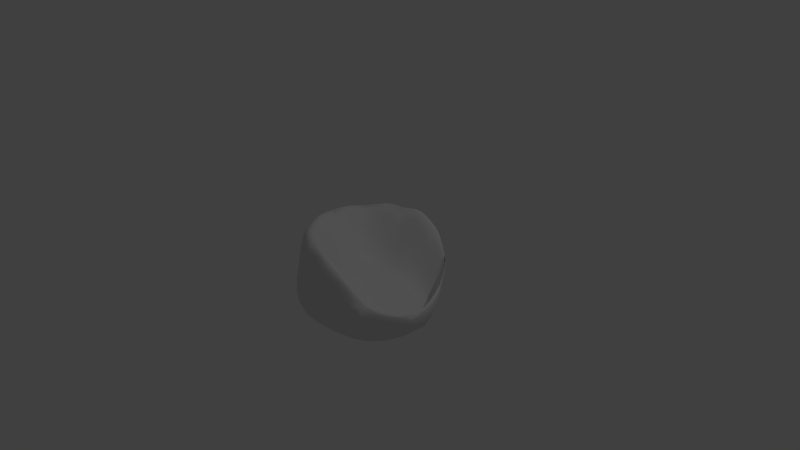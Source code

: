 # Source: pedra3.blend  (saved by Blender 2.66.1; exported with 4.5.12 LTS)
import bpy
from mathutils import Matrix  # noqa: F401  (used for matrix-valued properties, if any)

bpy.ops.wm.read_factory_settings(use_empty=True)
scene = bpy.context.scene
scene.name = 'Scene'

# ---- collections
col_collection_1 = bpy.data.collections.new('Collection 1'); scene.collection.children.link(col_collection_1)

# ---- world
world_world = bpy.data.worlds.new('World'); scene.world = world_world
world_world.color = (0.05088, 0.05088, 0.05088)
world_world.use_sun_shadow = False
world_world.sun_shadow_jitter_overblur = 0.0
world_world.cycles.sampling_method = 'MANUAL'
world_world.cycles.sample_map_resolution = 256

# ---- cameras
cam_camera = bpy.data.cameras.new('Camera')
cam_camera.clip_end = 100.0
cam_camera.lens = 35.0
cam_camera.sensor_width = 32.0
cam_camera.sensor_height = 18.0
cam_camera.ortho_scale = 7.314
cam_camera.dof.focus_distance = 0.0
cam_camera.dof.aperture_fstop = 128.0

# ---- lights
light_lamp = bpy.data.lights.new('Lamp', 'POINT')
light_lamp.transmission_factor = 0.0
light_lamp.cutoff_distance = 30.0
light_lamp.energy = 100.0
light_lamp.shadow_buffer_clip_start = 1.001
light_lamp.shadow_soft_size = 0.1
light_lamp.shadow_maximum_resolution = 0.006
light_lamp.use_absolute_resolution = True
light_lamp.cycles.use_multiple_importance_sampling = False

# ---- meshes
me_icosphere = bpy.data.meshes.new('Icosphere')
me_icosphere.from_pydata([(0.01622, -0.3812, -0.9431), (0.09242, -0.3216, -0.9482), (0.0262, -0.4626, -0.9291), (-0.06872, -0.3569, -0.9463), (0.002594, -0.243, -0.9555), (0.1662, -0.4152, -0.9282), (-0.1153, -0.4753, -0.9233), (0.7713, -0.4303, -0.7363), (0.7056, -0.5065, -0.7513), (0.7639, -0.3614, -0.759), (0.8396, -0.4188, -0.6924), (0.7755, -0.535, -0.6869), (0.6454, -0.4446, -0.8001), (0.8735, -0.2947, -0.6972), (-0.3013, -0.2197, -0.9161), (-0.2489, -0.2645, -0.9309), (-0.3642, -0.2635, -0.8954), (-0.288, -0.1306, -0.9167), (-0.1918, -0.145, -0.9397), (-0.3177, -0.3709, -0.9056), (-0.3833, -0.1409, -0.8815), (-0.2289, 0.1601, -0.8916), (-0.245, 0.08555, -0.9026), (-0.2781, 0.1992, -0.867), (-0.1633, 0.1932, -0.9003), (-0.1467, 0.09071, -0.9234), (-0.3377, 0.09875, -0.867), (-0.201, 0.2815, -0.8645), (0.08613, 0.2606, -0.8919), (0.01452, 0.2504, -0.9004), (0.1064, 0.3228, -0.8674), (0.1369, 0.2054, -0.9032), (0.04939, 0.1521, -0.9236), (-0.002866, 0.3459, -0.8645), (0.2096, 0.2713, -0.8688), (1.025, -0.3874, -0.4744), (0.9846, -0.3941, -0.5425), (1.069, -0.3121, -0.4409), (1.012, -0.4528, -0.4396), (0.9348, -0.5063, -0.5236), (1.032, -0.2695, -0.5288), (1.074, -0.3737, -0.37), (-0.07584, -0.992, -0.3739), (-0.09647, -0.9867, -0.4505), (0.01795, -0.9907, -0.342), (-0.1467, -0.9918, -0.3269), (-0.223, -0.9805, -0.4213), (0.04801, -0.9797, -0.4523), (-0.04322, -0.9887, -0.2386), (-0.8352, -0.2647, -0.3215), (-0.8126, -0.2539, -0.3889), (-0.8235, -0.3255, -0.2936), (-0.8652, -0.2137, -0.2803), (-0.8456, -0.1621, -0.3639), (-0.7776, -0.3498, -0.391), (-0.8652, -0.2782, -0.2027), (-0.5092, 0.7121, -0.3213), (-0.4912, 0.6933, -0.3884), (-0.5627, 0.6815, -0.2931), (-0.4706, 0.7569, -0.2803), (-0.4155, 0.7541, -0.3639), (-0.5675, 0.6273, -0.3892), (-0.5319, 0.7369, -0.2027), (0.5203, 0.7042, -0.3232), (0.5087, 0.6812, -0.389), (0.4741, 0.7458, -0.2969), (0.5754, 0.6812, -0.2846), (0.5935, 0.6272, -0.3661), (0.4212, 0.7336, -0.3892), (0.5357, 0.7336, -0.2178), (0.9324, -0.6419, -0.2856), (0.9596, -0.5971, -0.327), (0.9549, -0.6251, -0.2309), (0.8748, -0.6991, -0.3037), (0.8788, -0.6622, -0.395), (1.014, -0.536, -0.2645), (0.8732, -0.7096, -0.2166), (-0.3602, -0.9313, -0.1753), (-0.3082, -0.9567, -0.2139), (-0.3377, -0.9196, -0.09947), (-0.4305, -0.9118, -0.2114), (-0.3923, -0.941, -0.2985), (-0.2298, -0.9521, -0.113), (-0.442, -0.8779, -0.1102), (-0.9204, 0.0, -0.1495), (-0.914, -0.06357, -0.1827), (-0.9275, 0.0, -0.08222), (-0.914, 0.06357, -0.1827), (-0.8983, 0.0, -0.2586), (-0.92, -0.1096, -0.09317), (-0.92, 0.1096, -0.09317), (-0.2844, 0.8754, -0.1495), (-0.3429, 0.8496, -0.1827), (-0.2866, 0.8821, -0.08222), (-0.222, 0.8889, -0.1827), (-0.2776, 0.8543, -0.2586), (-0.3885, 0.8411, -0.09317), (-0.18, 0.9088, -0.09317), (0.7486, 0.54, -0.1752), (0.7042, 0.5881, -0.1946), (0.7507, 0.5446, -0.1359), (0.7877, 0.4834, -0.2025), (0.7373, 0.5258, -0.2635), (0.6776, 0.6295, -0.1355), (0.8181, 0.4496, -0.1565), (0.3305, -0.6104, -0.2504), (0.3829, -0.6361, -0.2235), (0.3424, -0.5563, -0.3672), (0.2661, -0.6349, -0.1584), (0.3093, -0.6924, -0.05427), (0.4402, -0.5632, -0.3978), (0.2411, -0.5603, -0.2902), (-0.4897, -0.5008, 0.3172), (-0.4928, -0.5612, 0.3598), (-0.4368, -0.4992, 0.284), (-0.5366, -0.4397, 0.2995), (-0.5717, -0.4993, 0.3507), (-0.4047, -0.6014, 0.3445), (-0.4812, -0.3918, 0.2235), (-0.6817, 0.2794, 0.1707), (-0.7227, 0.2735, 0.258), (-0.6726, 0.2259, 0.1252), (-0.6457, 0.3374, 0.1258), (-0.6895, 0.3663, 0.2402), (-0.7357, 0.1784, 0.2524), (-0.6037, 0.2885, 0.007529), (0.03553, 0.7126, 0.1403), (0.02425, 0.7572, 0.2418), (-0.01771, 0.6822, 0.09643), (0.09932, 0.694, 0.07178), (0.1217, 0.7546, 0.1912), (-0.07391, 0.7373, 0.2365), (0.05584, 0.6282, -0.05075), (0.629, 0.1648, -0.6805), (0.6681, 0.1969, -0.6987), (0.5838, 0.2022, -0.6549), (0.6323, 0.09411, -0.6773), (0.7002, 0.1008, -0.7045), (0.6185, 0.2831, -0.6684), (0.5571, 0.1058, -0.6258), (-0.205, -0.881, -0.676), (-0.1412, -0.8548, -0.7131), (-0.1709, -0.9244, -0.6224), (-0.2979, -0.8564, -0.6876), (-0.2574, -0.7915, -0.7565), (-0.03648, -0.9103, -0.6456), (-0.3012, -0.9116, -0.6062), (0.1073, -0.7137, -0.8171), (0.07816, -0.6507, -0.8574), (0.2071, -0.7252, -0.797), (0.0373, -0.7594, -0.7918), (-0.06203, -0.6842, -0.8435), (0.2264, -0.625, -0.8511), (0.1604, -0.8083, -0.7364), (0.4972, -0.7369, -0.7217), (0.5489, -0.6811, -0.7428), (0.5143, -0.7835, -0.6726), (0.4269, -0.7393, -0.7444), (0.4689, -0.6418, -0.793), (0.6083, -0.7216, -0.6755), (0.4079, -0.8201, -0.6746), (0.7482, 0.2551, -0.6424), (0.7482, 0.1919, -0.6859), (0.6807, 0.3217, -0.6421), (0.8104, 0.2489, -0.5955), (0.8557, 0.1372, -0.6352), (0.6301, 0.2646, -0.7133), (0.7374, 0.3529, -0.5639), (0.6569, -0.08277, -0.8064), (0.7001, -0.1639, -0.7971), (0.5685, -0.0845, -0.839), (0.6966, 0.0003117, -0.7782), (0.7997, -0.07745, -0.7403), (0.5763, -0.225, -0.8447), (0.5725, 0.05521, -0.8147), (0.2849, -0.06485, -0.9207), (0.2459, -0.1412, -0.9348), (0.2497, 0.02014, -0.9193), (0.3573, -0.07399, -0.9033), (0.3397, -0.2125, -0.9147), (0.1659, -0.04951, -0.9411), (0.3417, 0.06549, -0.8874), (-0.6999, -0.1663, -0.6005), (-0.6611, -0.2073, -0.6375), (-0.7349, -0.1975, -0.5471), (-0.7008, -0.09411, -0.6137), (-0.6336, -0.1096, -0.6842), (-0.6941, -0.2889, -0.5698), (-0.7604, -0.1002, -0.5344), (-0.5344, -0.3857, -0.7605), (-0.4949, -0.3573, -0.8072), (-0.5357, -0.4661, -0.7419), (-0.5687, -0.3317, -0.7278), (-0.5276, -0.2451, -0.7842), (-0.4668, -0.4754, -0.8082), (-0.5934, -0.4288, -0.6709), (-0.5225, -0.7196, -0.6492), (-0.478, -0.7641, -0.6721), (-0.5513, -0.7335, -0.5913), (-0.5315, -0.6558, -0.6797), (-0.4598, -0.6871, -0.7389), (-0.4956, -0.8137, -0.5903), (-0.5858, -0.6365, -0.6004), (-0.3703, 0.6111, -0.5992), (-0.3921, 0.5576, -0.6344), (-0.4123, 0.636, -0.5462), (-0.3042, 0.636, -0.6131), (-0.2924, 0.5629, -0.6817), (-0.4789, 0.5629, -0.5664), (-0.3303, 0.6922, -0.5344), (-0.4544, 0.3297, -0.7348), (-0.4061, 0.2941, -0.7784), (-0.5154, 0.2941, -0.7109), (-0.4392, 0.3985, -0.7106), (-0.3447, 0.3866, -0.7672), (-0.477, 0.2064, -0.7681), (-0.5321, 0.3866, -0.6514), (-0.6959, 0.1631, -0.5993), (-0.6995, 0.09227, -0.6133), (-0.7323, 0.1956, -0.5462), (-0.6521, 0.2001, -0.6346), (-0.6286, 0.1022, -0.6826), (-0.7604, 0.1002, -0.5344), (-0.6834, 0.2815, -0.5664), (0.4716, 0.5398, -0.6015), (0.4115, 0.5442, -0.6357), (0.4801, 0.5881, -0.5475), (0.5217, 0.483, -0.6184), (0.4544, 0.448, -0.6869), (0.3874, 0.6294, -0.5664), (0.5669, 0.5258, -0.5393), (0.1738, 0.5335, -0.735), (0.1557, 0.4759, -0.7788), (0.1211, 0.5806, -0.7106), (0.2442, 0.5401, -0.7113), (0.2646, 0.4444, -0.7697), (0.05162, 0.5153, -0.7672), (0.2032, 0.6255, -0.6514), (-0.05962, 0.7121, -0.5992), (-0.1277, 0.6933, -0.6131), (-0.04023, 0.7569, -0.5462), (-0.01053, 0.6815, -0.6344), (-0.09429, 0.6273, -0.6817), (-0.1397, 0.7541, -0.5344), (0.05659, 0.7369, -0.5664), (0.9902, -0.01886, -0.3501), (1.025, -0.02327, -0.2718), (0.9489, 0.05135, -0.3813), (0.991, -0.08496, -0.4011), (1.048, -0.1412, -0.3055), (0.9737, 0.09548, -0.2699), (0.9239, -0.01208, -0.4901), (1.085, -0.0402, -0.2845), (1.104, -0.1148, -0.3266), (1.061, 0.02875, -0.3013), (1.08, -0.03496, -0.2334), (1.109, -0.1576, -0.2648), (1.073, -0.04942, -0.3956), (1.033, 0.08487, -0.2248), (0.9237, 0.2571, -0.3686), (0.9093, 0.2496, -0.4379), (0.8881, 0.3228, -0.3172), (0.9676, 0.1965, -0.3538), (0.9707, 0.14, -0.4589), (0.8428, 0.3529, -0.3935), (0.933, 0.269, -0.2661), (0.3665, -0.887, 0.1206), (0.3821, -0.8996, 0.06459), (0.4364, -0.861, 0.1228), (0.2773, -0.8963, 0.1625), (0.2358, -0.9225, 0.08789), (0.5151, -0.8623, 0.0406), (0.3332, -0.8599, 0.1861), (0.3665, -0.9389, -0.2092), (0.2713, -0.9588, -0.2467), (0.4408, -0.9246, -0.2557), (0.3827, -0.9286, -0.1275), (0.2318, -0.9551, -0.1323), (0.3294, -0.9469, -0.3497), (0.5194, -0.8958, -0.1551), (0.6263, -0.8478, -0.4214), (0.5887, -0.8457, -0.5007), (0.6999, -0.8164, -0.3859), (0.5858, -0.8752, -0.377), (0.4924, -0.8894, -0.4813), (0.6865, -0.7905, -0.4906), (0.6823, -0.839, -0.2901), (-0.7451, -0.541, 0.1479), (-0.7511, -0.5457, 0.08199), (-0.7031, -0.5886, 0.1791), (-0.7771, -0.4853, 0.1793), (-0.8087, -0.4521, 0.09317), (-0.6827, -0.6314, 0.09228), (-0.7279, -0.5259, 0.245), (-0.739, -0.5367, -0.1748), (-0.768, -0.4784, -0.2104), (-0.6995, -0.5872, -0.2126), (-0.7464, -0.5422, -0.1008), (-0.803, -0.4472, -0.1095), (-0.72, -0.5227, -0.3003), (-0.6814, -0.6309, -0.112), (-0.5894, -0.7675, -0.3469), (-0.5872, -0.7602, -0.4193), (-0.5595, -0.8189, -0.3089), (-0.6167, -0.7187, -0.3103), (-0.6289, -0.6695, -0.4087), (-0.5357, -0.8402, -0.4036), (-0.5854, -0.7737, -0.2197), (-0.7448, 0.541, 0.1471), (-0.7504, 0.5452, 0.08222), (-0.7771, 0.4858, 0.1773), (-0.7024, 0.5887, 0.1773), (-0.6799, 0.6294, 0.09317), (-0.8087, 0.4521, 0.09317), (-0.7279, 0.528, 0.2368), (-0.7347, 0.5338, -0.1734), (-0.6898, 0.5806, -0.2095), (-0.7653, 0.4766, -0.2095), (-0.7444, 0.5408, -0.1002), (-0.6735, 0.6255, -0.1095), (-0.7093, 0.5153, -0.2969), (-0.803, 0.4472, -0.1095), (-0.8346, 0.2643, -0.3213), (-0.8112, 0.2529, -0.3884), (-0.8652, 0.2137, -0.2803), (-0.8221, 0.3246, -0.2931), (-0.772, 0.3459, -0.3892), (-0.8456, 0.1621, -0.3639), (-0.8652, 0.2782, -0.2027), (0.2831, 0.8754, 0.1249), (0.2861, 0.8822, 0.07162), (0.2211, 0.8889, 0.165), (0.34, 0.8497, 0.1272), (0.3863, 0.8411, 0.0508), (0.18, 0.9088, 0.09317), (0.2739, 0.8544, 0.1878), (0.2805, 0.8637, -0.1751), (0.3388, 0.8354, -0.2133), (0.2168, 0.8751, -0.2095), (0.2841, 0.8751, -0.104), (0.386, 0.8338, -0.1247), (0.2709, 0.8338, -0.2969), (0.1772, 0.9019, -0.1095), (-0.006552, 0.8754, -0.3213), (-0.01009, 0.8496, -0.3884), (-0.06417, 0.8889, -0.2803), (0.05465, 0.8821, -0.2931), (0.09043, 0.8411, -0.3892), (-0.1071, 0.8543, -0.3639), (-0.002816, 0.9088, -0.2027), (0.574, -0.7209, -0.1209), (0.6426, -0.6933, -0.2048), (0.5224, -0.6985, -0.145), (0.5529, -0.7672, -0.01822), (0.6511, -0.7551, -0.096), (0.5984, -0.6338, -0.3068), (0.4568, -0.7593, 0.01903), (0.8842, -0.5632, -0.3098), (0.928, -0.5793, -0.2488), (0.8967, -0.5041, -0.3689), (0.8198, -0.6037, -0.3128), (0.8463, -0.6591, -0.2182), (0.9812, -0.4875, -0.2923), (0.793, -0.5326, -0.4237), (0.8835, -0.2822, -0.5676), (0.93, -0.2346, -0.5345), (0.8215, -0.2643, -0.6392), (0.8941, -0.3461, -0.5212), (0.9803, -0.3088, -0.4386), (0.8584, -0.1739, -0.6299), (0.7919, -0.3582, -0.6024), (-0.5214, -0.7024, 0.3056), (-0.4758, -0.7452, 0.2825), (-0.5104, -0.6765, 0.3534), (-0.5758, -0.6807, 0.2724), (-0.5393, -0.7355, 0.2018), (-0.4242, -0.7295, 0.3476), (-0.5914, -0.6234, 0.3333), (-0.2844, -0.8665, 0.1693), (-0.2925, -0.8819, 0.09708), (-0.2183, -0.8767, 0.2025), (-0.3414, -0.8364, 0.2027), (-0.3946, -0.8392, 0.107), (-0.1818, -0.9098, 0.106), (-0.2725, -0.8323, 0.2724), (0.009369, -0.8761, 0.2952), (0.0727, -0.8909, 0.2618), (0.009451, -0.8494, 0.3305), (-0.05391, -0.883, 0.2797), (0.008781, -0.9138, 0.2006), (0.1133, -0.8552, 0.2928), (-0.09345, -0.8396, 0.3374), (-0.8318, 0.2769, 0.298), (-0.8566, 0.221, 0.2802), (-0.8078, 0.2726, 0.336), (-0.8262, 0.3357, 0.268), (-0.8635, 0.2835, 0.2027), (-0.8309, 0.1754, 0.3374), (-0.782, 0.366, 0.3149), (-0.9083, 0.000166, 0.1707), (-0.9202, 0.0, 0.1002), (-0.8997, -0.06387, 0.2034), (-0.8997, 0.06462, 0.2034), (-0.9125, 0.1102, 0.1095), (-0.9125, -0.1102, 0.1095), (-0.8783, 0.001494, 0.2724), (-0.8318, -0.2746, 0.3057), (-0.8262, -0.3345, 0.2726), (-0.8078, -0.2673, 0.3534), (-0.8566, -0.2196, 0.2827), (-0.8635, -0.2835, 0.2027), (-0.782, -0.3611, 0.3333), (-0.8309, -0.1698, 0.3476), (0.005168, 0.8754, 0.2949), (-0.0554, 0.8822, 0.2788), (0.006981, 0.8497, 0.3291), (0.06324, 0.8889, 0.2626), (0.002817, 0.9088, 0.2027), (-0.09345, 0.8412, 0.3317), (0.1034, 0.8544, 0.2931), (-0.2808, 0.8637, 0.1701), (-0.2843, 0.8751, 0.1002), (-0.3394, 0.8354, 0.2019), (-0.2172, 0.8751, 0.2019), (-0.1772, 0.9019, 0.1095), (-0.3868, 0.8338, 0.1095), (-0.2725, 0.8339, 0.2667), (-0.5211, 0.7044, 0.2973), (-0.5751, 0.6814, 0.268), (-0.5104, 0.6815, 0.3346), (-0.4751, 0.7458, 0.2788), (-0.5365, 0.7336, 0.2027), (-0.5914, 0.6283, 0.3149), (-0.4242, 0.7337, 0.3317), (0.7953, 0.2643, -0.5281), (0.785, 0.3249, -0.474), (0.7613, 0.2536, -0.612), (0.8366, 0.2122, -0.4913), (0.8474, 0.2763, -0.3781), (0.7215, 0.3471, -0.5733), (0.8056, 0.1611, -0.6053), (0.7125, 0.5342, -0.2627), (0.7308, 0.5409, -0.1911), (0.6641, 0.5812, -0.28), (0.7392, 0.4769, -0.3186), (0.7922, 0.4463, -0.2234), (0.6584, 0.6258, -0.178), (0.6731, 0.5162, -0.3931), (0.4863, 0.7126, -0.116), (0.4551, 0.7572, -0.01361), (0.4634, 0.694, -0.1423), (0.537, 0.6821, -0.1964), (0.5168, 0.7373, -0.08483), (0.3975, 0.7546, 0.02071), (0.5313, 0.6282, -0.3009), (0.1563, -0.1596, -0.4056), (0.2078, -0.198, -0.4296), (0.1672, -0.08995, -0.4036), (0.09284, -0.1892, -0.3819), (0.134, -0.2759, -0.3968), (0.2612, -0.1025, -0.443), (0.06926, -0.09385, -0.37), (0.3875, -0.3282, -0.5458), (0.3753, -0.3968, -0.536), (0.4486, -0.2932, -0.5791), (0.3375, -0.2926, -0.5135), (0.279, -0.3836, -0.4771), (0.4736, -0.386, -0.5851), (0.4055, -0.2067, -0.5403), (0.6336, -0.1628, -0.6825), (0.6785, -0.1964, -0.7032), (0.6338, -0.0917, -0.6779), (0.5868, -0.1995, -0.656), (0.6307, -0.2822, -0.6728), (0.706, -0.1008, -0.7072), (0.5571, -0.1025, -0.6258), (-0.1531, -0.2231, -0.2362), (-0.171, -0.2776, -0.2043), (-0.08323, -0.2242, -0.2881), (-0.204, -0.1665, -0.2125), (-0.2705, -0.2172, -0.1385), (-0.06275, -0.3167, -0.2775), (-0.1213, -0.1322, -0.2779), (-0.218, -0.4932, 0.04053), (-0.2835, -0.4945, 0.1219), (-0.1615, -0.5526, 0.04626), (-0.2075, -0.43, -0.04736), (-0.3117, -0.3866, 0.03658), (-0.2334, -0.5971, 0.1843), (-0.1029, -0.4864, -0.1024), (0.03602, -0.7095, 0.1484), (0.02535, -0.7556, 0.2457), (0.1004, -0.6917, 0.07572), (-0.01771, -0.6762, 0.1146), (-0.07391, -0.7324, 0.2524), (0.1261, -0.7541, 0.191), (0.05584, -0.6223, -0.03484), (-0.345, 0.04121, -0.2345), (-0.4066, 0.04692, -0.2005), (-0.313, -0.01644, -0.2125), (-0.313, 0.09228, -0.2843), (-0.3929, 0.1388, -0.2624), (-0.3929, -0.04866, -0.1385), (-0.2391, 0.02994, -0.2779), (-0.6057, 0.04061, 0.04221), (-0.6298, 0.09214, 0.05004), (-0.6298, -0.01792, 0.1219), (-0.5536, 0.04661, -0.04358), (-0.5566, 0.139, -0.08729), (-0.6879, 0.02839, 0.1843), (-0.5566, -0.04953, 0.03658), (-0.6817, -0.2366, 0.3172), (-0.7227, -0.2447, 0.3598), (-0.6457, -0.2896, 0.2995), (-0.6726, -0.1746, 0.284), (-0.7357, -0.1458, 0.3445), (-0.6895, -0.3372, 0.3507), (-0.6037, -0.2232, 0.2235), (-0.1531, 0.268, -0.3824), (-0.171, 0.3271, -0.3774), (-0.204, 0.2201, -0.3713), (-0.08323, 0.2557, -0.3893), (-0.06275, 0.3475, -0.3854), (-0.2705, 0.2838, -0.3544), (-0.1213, 0.1684, -0.37), (-0.218, 0.535, -0.1131), (-0.1615, 0.5815, -0.05886), (-0.2835, 0.5422, -0.05366), (-0.2075, 0.4782, -0.2229), (-0.1029, 0.5165, -0.2104), (-0.2334, 0.6262, 0.07633), (-0.3117, 0.4499, -0.1896), (-0.4897, 0.5417, 0.1632), (-0.4928, 0.589, 0.254), (-0.5366, 0.4868, 0.1233), (-0.4368, 0.5462, 0.1084), (-0.4047, 0.6298, 0.2365), (-0.5717, 0.5284, 0.2402), (-0.4812, 0.4544, -0.002699), (0.1563, 0.1652, -0.4131), (0.2078, 0.2022, -0.4335), (0.09284, 0.1978, -0.3986), (0.1672, 0.0949, -0.4062), (0.2612, 0.1058, -0.443), (0.134, 0.2831, -0.4127), (0.06926, 0.1039, -0.3802), (0.3868, 0.3315, -0.5462), (0.447, 0.2962, -0.5787), (0.3737, 0.4001, -0.5371), (0.3375, 0.2962, -0.5149), (0.4055, 0.21, -0.5403), (0.4672, 0.3881, -0.5835), (0.279, 0.3881, -0.4828), (0.3257, 0.6122, -0.2508), (0.3719, 0.6369, -0.2228), (0.2636, 0.6369, -0.1598), (0.3394, 0.5588, -0.3682), (0.4284, 0.5641, -0.396), (0.2994, 0.693, -0.05399), (0.2411, 0.5641, -0.2959), (0.5398, -0.5396, -0.8137), (0.6213, -0.5972, -0.7547), (0.6941, -0.6377, -0.6811), (0.03413, -0.9535, -0.5576), (-0.1278, -0.9633, -0.5414), (-0.274, -0.954, -0.5162), (-0.237, -0.4469, -0.9143), (-0.1674, -0.3156, -0.9412), (-0.09492, -0.1829, -0.9521), (0.5245, 0.3513, -0.7146), (0.594, 0.4037, -0.6331), (0.6514, 0.4462, -0.5441), (0.9657, -0.2592, -0.6191), (0.917, -0.4034, -0.6227), (0.8527, -0.5337, -0.6099), (-0.7327, -0.3409, -0.486), (-0.7757, -0.2313, -0.4708), (-0.8096, -0.1241, -0.4499), (-0.3746, -0.01597, -0.8701), (-0.266, -0.01846, -0.9104), (-0.1549, -0.02305, -0.9359), (-0.5413, 0.5844, -0.4829), (-0.4574, 0.6645, -0.4701), (-0.3682, 0.7316, -0.4499), (-0.1086, 0.3342, -0.8627), (-0.07629, 0.2269, -0.9031), (-0.04704, 0.1132, -0.9302), (0.3885, 0.6954, -0.4829), (0.4928, 0.6399, -0.4711), (0.5906, 0.5745, -0.4539), (0.91, 0.2003, -0.3039), (0.8902, 0.1365, -0.4342), (0.8583, 0.07182, -0.5617), (1.053, -0.4498, -0.3125), (0.9853, -0.5296, -0.387), (0.8953, -0.5982, -0.4738), (0.6124, -0.8133, -0.005726), (0.5075, -0.8183, 0.08072), (0.3956, -0.8139, 0.1433), (-0.1282, -0.9753, -0.1572), (-0.2318, -0.9785, -0.2672), (-0.3242, -0.9642, -0.3691), (-0.6099, -0.6983, 0.1302), (-0.6414, -0.6401, 0.2221), (-0.6648, -0.5724, 0.2947), (-0.8988, -0.2066, -0.1315), (-0.894, -0.1419, -0.2286), (-0.8748, -0.07669, -0.3194), (-0.8485, 0.3612, 0.1315), (-0.8072, 0.4107, 0.2187), (-0.7549, 0.4522, 0.2799), (-0.4742, 0.7909, -0.1315), (-0.4112, 0.8064, -0.2286), (-0.3433, 0.8083, -0.3194), (0.08127, 0.9186, 0.1315), (0.1403, 0.8942, 0.2089), (0.1933, 0.8558, 0.2404), (0.6041, 0.6954, -0.161), (0.6416, 0.6399, -0.237), (0.6712, 0.5745, -0.3234), (0.5278, -0.587, -0.3788), (0.4516, -0.6666, -0.1828), (0.3723, -0.7337, 0.009202), (-0.3966, -0.6832, 0.3755), (-0.498, -0.6273, 0.3796), (-0.5891, -0.5631, 0.3657), (-0.7895, 0.1576, 0.3397), (-0.768, 0.2696, 0.3325), (-0.735, 0.3756, 0.3151), (-0.1026, 0.7911, 0.3286), (0.01268, 0.8066, 0.3198), (0.123, 0.8085, 0.2756), (0.6637, 0.3356, -0.6475), (0.715, 0.2306, -0.6825), (0.7586, 0.1238, -0.6872), (0.2828, 0.00162, -0.4448), (0.1728, 0.002571, -0.4019), (0.06184, 0.005422, -0.3673), (0.1433, -0.5804, -0.1763), (0.1833, -0.6632, -0.03672), (0.2226, -0.7318, 0.09039), (-0.5371, -0.2947, 0.1931), (-0.5929, -0.3614, 0.2833), (-0.6384, -0.4224, 0.34), (-0.5371, 0.3649, -0.05148), (-0.5929, 0.412, 0.09635), (-0.6384, 0.4525, 0.2254), (0.1433, 0.5855, -0.1874), (0.1813, 0.6653, -0.03944), (0.2146, 0.7322, 0.09061), (0.2793, -0.3322, -0.9227), (0.1804, -0.2356, -0.9446), (0.08528, -0.1388, -0.9531), (0.4253, -0.8737, -0.586), (0.5439, -0.8245, -0.5941), (0.6524, -0.7594, -0.5914), (-0.3689, -0.7319, -0.7678), (-0.3998, -0.8132, -0.6876), (-0.4138, -0.8741, -0.5959), (0.2926, 0.1869, -0.8737), (0.1972, 0.1208, -0.9118), (0.1003, 0.05182, -0.9364), (0.9356, 0.115, -0.5599), (0.8713, 0.2441, -0.523), (0.7936, 0.362, -0.4805), (-0.6194, -0.6381, -0.5078), (-0.5741, -0.7464, -0.5079), (-0.5142, -0.8383, -0.499), (-0.6199, -0.003774, -0.7019), (-0.7001, -0.0009434, -0.6197), (-0.7693, 0.0, -0.5305), (-0.723, 0.3342, -0.4829), (-0.7733, 0.2296, -0.4701), (-0.8096, 0.1241, -0.4499), (-0.1899, 0.5844, -0.7001), (-0.2159, 0.6645, -0.6193), (-0.2377, 0.7316, -0.5305), (0.09445, 0.7909, -0.4829), (-0.02056, 0.8064, -0.4701), (-0.1322, 0.8083, -0.4499), (0.879, 0.3544, -0.1992), (0.8363, 0.4045, -0.2558), (0.7819, 0.4462, -0.333), (1.036, -0.2418, -0.3636), (0.9721, -0.1648, -0.4726), (0.895, -0.08907, -0.5788), (0.779, -0.783, -0.2326), (0.789, -0.7626, -0.3417), (0.7838, -0.7278, -0.4543), (0.1027, -0.9282, 0.1275), (0.1661, -0.8985, 0.2073), (0.2204, -0.8582, 0.2396), (-0.529, -0.8287, -0.1489), (-0.5051, -0.8726, -0.2592), (-0.4715, -0.9028, -0.3629), (-0.8485, -0.3612, 0.1315), (-0.8072, -0.4097, 0.2225), (-0.7549, -0.4483, 0.2947), (-0.8988, 0.2066, -0.1315), (-0.894, 0.1419, -0.2286), (-0.8748, 0.07669, -0.3194), (-0.6057, 0.6954, 0.1315), (-0.6404, 0.6403, 0.2187), (-0.6648, 0.5763, 0.2799), (-0.08127, 0.9186, -0.1315), (-0.1413, 0.8941, -0.2286), (-0.1974, 0.8557, -0.3194), (0.4676, 0.7911, 0.006659), (0.4037, 0.8066, 0.08573), (0.3341, 0.8085, 0.1451), (0.6965, -0.3389, -0.6602), (0.743, -0.2342, -0.6949), (0.7792, -0.1286, -0.6968), (-0.1026, -0.7879, 0.3397), (0.01467, -0.8057, 0.3225), (0.131, -0.8089, 0.2753), (-0.7895, -0.1424, 0.3755), (-0.768, -0.2558, 0.3796), (-0.735, -0.3623, 0.3657), (-0.3966, 0.6956, 0.3286), (-0.498, 0.6405, 0.3297), (-0.5891, 0.5764, 0.3151), (0.4963, 0.5854, -0.3751), (0.4232, 0.6653, -0.1813), (0.3451, 0.7322, 0.009971), (0.5458, 0.00162, -0.6073), (0.6332, 0.00116, -0.6694), (0.7133, -0.0002196, -0.7019), (0.0427, -0.3207, -0.3457), (0.006657, -0.2152, -0.3426), (-0.02832, -0.1095, -0.3315), (-0.3487, -0.1395, -0.1074), (-0.2629, -0.09169, -0.1954), (-0.1742, -0.04571, -0.2676), (-0.3487, 0.2201, -0.3162), (-0.2629, 0.1563, -0.3352), (-0.1742, 0.09129, -0.3315), (0.0427, 0.3358, -0.3926), (0.006657, 0.2322, -0.3888), (-0.02832, 0.1295, -0.3673), (-0.1789, -0.7298, -0.8097), (-0.0525, -0.8095, -0.7533), (0.08101, -0.8711, -0.6817), (-0.1191, -0.5879, -0.8883), (0.04651, -0.5599, -0.8987), (0.2142, -0.5182, -0.8958), (0.2897, -0.8291, -0.6923), (0.3261, -0.7331, -0.7686), (0.3631, -0.6183, -0.8283), (0.8575, 0.02572, -0.6834), (0.7315, 0.1018, -0.7344), (0.5919, 0.1772, -0.7726), (0.8644, -0.1764, -0.7103), (0.7404, -0.2653, -0.7792), (0.6005, -0.3504, -0.8318), (0.4475, 0.07951, -0.8508), (0.4556, -0.08271, -0.8734), (0.4493, -0.2462, -0.8837), (-0.5716, -0.1566, -0.7422), (-0.612, -0.2649, -0.6818), (-0.6446, -0.3681, -0.609), (-0.4669, -0.1784, -0.8366), (-0.4349, -0.3144, -0.8567), (-0.3923, -0.4469, -0.8645), (-0.5997, -0.5318, -0.6246), (-0.5339, -0.5642, -0.7119), (-0.4522, -0.5888, -0.7858), (-0.3032, 0.4781, -0.7348), (-0.4163, 0.4813, -0.6737), (-0.5217, 0.4781, -0.5998), (-0.2611, 0.3484, -0.8191), (-0.3417, 0.2463, -0.8262), (-0.4175, 0.1369, -0.8209), (-0.6159, 0.3484, -0.5998), (-0.5874, 0.2465, -0.674), (-0.5526, 0.1377, -0.7362), (0.3677, 0.4315, -0.7393), (0.3307, 0.5435, -0.6748), (0.2935, 0.6439, -0.5998), (0.256, 0.3506, -0.8233), (0.1313, 0.3987, -0.8268), (0.00643, 0.4353, -0.8191), (0.141, 0.6934, -0.5998), (0.05395, 0.6341, -0.6737), (-0.03572, 0.565, -0.7348), (1.09, -0.1693, -0.2459), (1.057, -0.02913, -0.2171), (1.001, 0.1101, -0.2023), (1.11, -0.2736, -0.3125), (1.101, -0.2126, -0.3885), (1.065, -0.149, -0.4805), (0.9804, 0.1901, -0.2366), (1.016, 0.1146, -0.3313), (1.026, 0.03623, -0.4478), (0.2177, -0.9412, -0.01724), (0.3894, -0.9126, -0.02784), (0.5494, -0.8715, -0.0542), (0.08405, -0.9751, -0.1693), (0.1431, -0.9775, -0.296), (0.1951, -0.9647, -0.4207), (0.6249, -0.8636, -0.2107), (0.5215, -0.901, -0.317), (0.4038, -0.9227, -0.4313), (-0.8187, -0.4361, -0.005725), (-0.7511, -0.5456, -0.007388), (-0.6733, -0.6476, -0.007469), (-0.8448, -0.3559, -0.1421), (-0.7991, -0.4017, -0.2538), (-0.7452, -0.442, -0.3637), (-0.6228, -0.7094, -0.1495), (-0.6523, -0.6517, -0.2612), (-0.67, -0.5848, -0.3697), (-0.6678, 0.6439, -0.005725), (-0.7497, 0.5447, -0.006952), (-0.8187, 0.4361, -0.005725), (-0.5996, 0.6934, -0.1421), (-0.6267, 0.6341, -0.253), (-0.6413, 0.565, -0.3606), (-0.8448, 0.3559, -0.1421), (-0.7967, 0.4001, -0.253), (-0.7355, 0.4353, -0.3606), (0.4045, 0.8341, -0.03523), (0.286, 0.8813, -0.01433), (0.1618, 0.9134, -0.005725), (0.473, 0.7845, -0.1648), (0.4091, 0.792, -0.2587), (0.3392, 0.7845, -0.3606), (0.07747, 0.9134, -0.1421), (0.1343, 0.8813, -0.253), (0.1867, 0.834, -0.3606), (0.7495, -0.72, -0.1756), (0.729, -0.6509, -0.2877), (0.6876, -0.5752, -0.4163), (0.8662, -0.6956, -0.1745), (0.9577, -0.6002, -0.2064), (1.027, -0.4944, -0.2416), (0.7792, -0.4496, -0.5278), (0.8988, -0.4254, -0.4464), (1.0, -0.3939, -0.3539), (-0.4797, -0.7883, 0.1404), (-0.4115, -0.7922, 0.2423), (-0.3419, -0.7816, 0.3195), (-0.4292, -0.85, -0.001651), (-0.3094, -0.8992, -0.00127), (-0.1799, -0.9341, -0.003693), (-0.1894, -0.8318, 0.3169), (-0.1348, -0.8827, 0.2413), (-0.07665, -0.9211, 0.1388), (-0.8926, 0.2086, 0.1421), (-0.8804, 0.1452, 0.2421), (-0.8537, 0.08243, 0.3169), (-0.9187, 0.1284, 0.005726), (-0.9267, 0.0, 0.006952), (-0.9187, -0.1284, 0.005726), (-0.8537, -0.07727, 0.3195), (-0.8804, -0.1439, 0.2427), (-0.8926, -0.2086, 0.1421), (-0.07747, 0.9134, 0.1421), (-0.135, 0.8814, 0.24), (-0.1894, 0.8341, 0.3084), (-0.1618, 0.9134, 0.005725), (-0.2864, 0.8813, 0.006952), (-0.406, 0.834, 0.005725), (-0.3419, 0.7846, 0.3084), (-0.4101, 0.792, 0.24), (-0.4742, 0.7845, 0.1421), (0.834, 0.3541, -0.283), (0.7656, 0.4003, -0.3947), (0.6905, 0.4363, -0.4975), (0.8219, 0.434, -0.1539), (0.7453, 0.5443, -0.1323), (0.6612, 0.644, -0.1191), (0.6012, 0.566, -0.4021), (0.5992, 0.6347, -0.2702), (0.5841, 0.6938, -0.153), (0.1952, -0.344, -0.4251), (0.2724, -0.2449, -0.4659), (0.3434, -0.139, -0.4883), (0.2427, -0.4745, -0.4098), (0.3583, -0.4797, -0.4813), (0.4731, -0.4783, -0.5331), (0.4798, -0.139, -0.5727), (0.5215, -0.2461, -0.6142), (0.5625, -0.3486, -0.629), (-0.31, -0.289, -0.05559), (-0.1907, -0.3502, -0.142), (-0.06697, -0.4055, -0.2232), (-0.4061, -0.3695, 0.1325), (-0.363, -0.4955, 0.2161), (-0.3156, -0.6149, 0.2907), (-0.01087, -0.5519, -0.1058), (-0.08827, -0.6207, 0.06894), (-0.163, -0.6809, 0.2268), (-0.4753, 0.1582, -0.2005), (-0.4811, 0.04982, -0.1363), (-0.4753, -0.06145, -0.05559), (-0.5714, 0.2217, -0.07633), (-0.6537, 0.158, 0.07632), (-0.7251, 0.09272, 0.2268), (-0.5714, -0.142, 0.1325), (-0.6537, -0.09544, 0.2161), (-0.7251, -0.05125, 0.2907), (-0.06697, 0.4367, -0.334), (-0.1907, 0.4022, -0.328), (-0.31, 0.3602, -0.3002), (-0.01087, 0.5661, -0.1527), (-0.08827, 0.6349, 0.01993), (-0.163, 0.6939, 0.1799), (-0.4061, 0.4394, -0.1147), (-0.363, 0.546, 0.02944), (-0.3156, 0.6444, 0.1799), (0.3434, 0.1422, -0.4883), (0.2724, 0.2489, -0.4687), (0.1952, 0.3499, -0.4361), (0.4798, 0.1422, -0.5727), (0.5188, 0.2488, -0.6134), (0.5516, 0.3499, -0.6259), (0.2427, 0.4795, -0.4183), (0.3556, 0.4827, -0.4829), (0.4623, 0.4795, -0.5306), (-0.01892, -0.03055, -0.9503), (0.7736, -0.6663, -0.5762), (-0.4175, -0.9233, -0.477), (-0.8377, 0.0, -0.4188), (-0.2588, 0.7967, -0.4188), (0.7016, 0.4875, -0.43), (0.2696, -0.7985, 0.1959), (-0.6835, -0.4815, 0.3494), (-0.6835, 0.4925, 0.3077), (0.2472, 0.7969, 0.1966), (0.8046, -0.003557, -0.6776), (-0.06864, 0.01232, -0.3292), (0.4164, -0.4494, -0.8792), (0.2484, -0.9249, -0.5727), (-0.3173, -0.6065, -0.8587), (0.4161, 0.2733, -0.8082), (0.9932, -0.06561, -0.6002), (-0.6731, -0.4878, -0.5008), (-0.5062, -0.01032, -0.7996), (-0.643, 0.4672, -0.4913), (-0.1518, 0.4672, -0.7949), (0.2456, 0.7559, -0.4913), (0.915, 0.2818, -0.1776), (1.094, -0.3438, -0.2656), (0.732, -0.8009, -0.1116), (0.002529, -0.9581, -0.01046), (-0.5642, -0.7663, -0.004769), (-0.8887, -0.2887, 2.281e-07), (-0.8887, 0.2887, 2.262e-07), (-0.5492, 0.7559, 7.271e-08), (8.278e-10, 0.9344, 1.035e-10), (0.545, 0.756, -0.08071), (0.6208, -0.471, -0.5827), (-0.2541, -0.748, 0.3601), (-0.8033, 0.007969, 0.3601), (-0.2541, 0.7561, 0.3298), (0.5871, 0.4685, -0.5741), (0.4226, 0.00162, -0.5126), (0.09163, -0.458, -0.3209), (-0.4534, -0.2082, 0.0386), (-0.4534, 0.2978, -0.2402), (0.09163, 0.4686, -0.3512)], [], [(0, 3, 4, 1), (1, 4, 652, 651), (3, 567, 568, 4), (4, 568, 920, 652), (0, 1, 5, 2), (2, 5, 745, 744), (1, 651, 650, 5), (5, 650, 932, 745), (0, 2, 6, 3), (3, 6, 566, 567), (2, 744, 743, 6), (6, 743, 934, 566), (7, 10, 11, 8), (8, 11, 562, 561), (10, 573, 574, 11), (11, 574, 921, 562), (7, 8, 12, 9), (9, 12, 754, 753), (8, 561, 560, 12), (12, 560, 932, 754), (7, 9, 13, 10), (10, 13, 572, 573), (9, 753, 752, 13), (13, 752, 936, 572), (14, 17, 18, 15), (15, 18, 568, 567), (17, 579, 580, 18), (18, 580, 920, 568), (14, 15, 19, 16), (16, 19, 763, 762), (15, 567, 566, 19), (19, 566, 934, 763), (14, 16, 20, 17), (17, 20, 578, 579), (16, 762, 761, 20), (20, 761, 938, 578), (21, 24, 25, 22), (22, 25, 580, 579), (24, 585, 586, 25), (25, 586, 920, 580), (21, 22, 26, 23), (23, 26, 772, 771), (22, 579, 578, 26), (26, 578, 938, 772), (21, 23, 27, 24), (24, 27, 584, 585), (23, 771, 770, 27), (27, 770, 940, 584), (28, 31, 32, 29), (29, 32, 586, 585), (31, 660, 661, 32), (32, 661, 920, 586), (28, 29, 33, 30), (30, 33, 781, 780), (29, 585, 584, 33), (33, 584, 940, 781), (28, 30, 34, 31), (31, 34, 659, 660), (30, 780, 779, 34), (34, 779, 935, 659), (35, 38, 39, 36), (36, 39, 574, 573), (38, 594, 595, 39), (39, 595, 921, 574), (35, 36, 40, 37), (37, 40, 790, 789), (36, 573, 572, 40), (40, 572, 936, 790), (35, 37, 41, 38), (38, 41, 593, 594), (37, 789, 788, 41), (41, 788, 943, 593), (42, 45, 46, 43), (43, 46, 565, 564), (45, 600, 601, 46), (46, 601, 922, 565), (42, 43, 47, 44), (44, 47, 799, 798), (43, 564, 563, 47), (47, 563, 933, 799), (42, 44, 48, 45), (45, 48, 599, 600), (44, 798, 797, 48), (48, 797, 945, 599), (49, 52, 53, 50), (50, 53, 577, 576), (52, 606, 607, 53), (53, 607, 923, 577), (49, 50, 54, 51), (51, 54, 808, 807), (50, 576, 575, 54), (54, 575, 937, 808), (49, 51, 55, 52), (52, 55, 605, 606), (51, 807, 806, 55), (55, 806, 947, 605), (56, 59, 60, 57), (57, 60, 583, 582), (59, 612, 613, 60), (60, 613, 924, 583), (56, 57, 61, 58), (58, 61, 817, 816), (57, 582, 581, 61), (61, 581, 939, 817), (56, 58, 62, 59), (59, 62, 611, 612), (58, 816, 815, 62), (62, 815, 949, 611), (63, 66, 67, 64), (64, 67, 589, 588), (66, 618, 619, 67), (67, 619, 925, 589), (63, 64, 68, 65), (65, 68, 826, 825), (64, 588, 587, 68), (68, 587, 941, 826), (63, 65, 69, 66), (66, 69, 617, 618), (65, 825, 824, 69), (69, 824, 951, 617), (70, 73, 74, 71), (71, 74, 595, 594), (73, 687, 688, 74), (74, 688, 921, 595), (70, 71, 75, 72), (72, 75, 835, 834), (71, 594, 593, 75), (75, 593, 943, 835), (70, 72, 76, 73), (73, 76, 686, 687), (72, 834, 833, 76), (76, 833, 944, 686), (77, 80, 81, 78), (78, 81, 601, 600), (80, 693, 694, 81), (81, 694, 922, 601), (77, 78, 82, 79), (79, 82, 844, 843), (78, 600, 599, 82), (82, 599, 945, 844), (77, 79, 83, 80), (80, 83, 692, 693), (79, 843, 842, 83), (83, 842, 946, 692), (84, 87, 88, 85), (85, 88, 607, 606), (87, 699, 700, 88), (88, 700, 923, 607), (84, 85, 89, 86), (86, 89, 853, 852), (85, 606, 605, 89), (89, 605, 947, 853), (84, 86, 90, 87), (87, 90, 698, 699), (86, 852, 851, 90), (90, 851, 948, 698), (91, 94, 95, 92), (92, 95, 613, 612), (94, 705, 706, 95), (95, 706, 924, 613), (91, 92, 96, 93), (93, 96, 862, 861), (92, 612, 611, 96), (96, 611, 949, 862), (91, 93, 97, 94), (94, 97, 704, 705), (93, 861, 860, 97), (97, 860, 950, 704), (98, 101, 102, 99), (99, 102, 619, 618), (101, 681, 682, 102), (102, 682, 925, 619), (98, 99, 103, 100), (100, 103, 871, 870), (99, 618, 617, 103), (103, 617, 951, 871), (98, 100, 104, 101), (101, 104, 680, 681), (100, 870, 869, 104), (104, 869, 942, 680), (105, 108, 109, 106), (106, 109, 622, 621), (108, 639, 640, 109), (109, 640, 926, 622), (105, 106, 110, 107), (107, 110, 880, 879), (106, 621, 620, 110), (110, 620, 952, 880), (105, 107, 111, 108), (108, 111, 638, 639), (107, 879, 878, 111), (111, 878, 958, 638), (112, 115, 116, 113), (113, 116, 625, 624), (115, 642, 643, 116), (116, 643, 927, 625), (112, 113, 117, 114), (114, 117, 889, 888), (113, 624, 623, 117), (117, 623, 953, 889), (112, 114, 118, 115), (115, 118, 641, 642), (114, 888, 887, 118), (118, 887, 959, 641), (119, 122, 123, 120), (120, 123, 628, 627), (122, 645, 646, 123), (123, 646, 928, 628), (119, 120, 124, 121), (121, 124, 898, 897), (120, 627, 626, 124), (124, 626, 954, 898), (119, 121, 125, 122), (122, 125, 644, 645), (121, 897, 896, 125), (125, 896, 960, 644), (126, 129, 130, 127), (127, 130, 631, 630), (129, 648, 649, 130), (130, 649, 929, 631), (126, 127, 131, 128), (128, 131, 907, 906), (127, 630, 629, 131), (131, 629, 955, 907), (126, 128, 132, 129), (129, 132, 647, 648), (128, 906, 905, 132), (132, 905, 961, 647), (133, 136, 137, 134), (134, 137, 634, 633), (136, 726, 727, 137), (137, 727, 930, 634), (133, 134, 138, 135), (135, 138, 916, 915), (134, 633, 632, 138), (138, 632, 956, 916), (133, 135, 139, 136), (136, 139, 725, 726), (135, 915, 914, 139), (139, 914, 957, 725), (140, 143, 144, 141), (141, 144, 740, 741), (143, 657, 656, 144), (144, 656, 934, 740), (140, 141, 145, 142), (142, 145, 563, 564), (141, 741, 742, 145), (145, 742, 933, 563), (140, 142, 146, 143), (143, 146, 658, 657), (142, 564, 565, 146), (146, 565, 922, 658), (147, 150, 151, 148), (148, 151, 743, 744), (150, 741, 740, 151), (151, 740, 934, 743), (147, 148, 152, 149), (149, 152, 748, 747), (148, 744, 745, 152), (152, 745, 932, 748), (147, 149, 153, 150), (150, 153, 742, 741), (149, 747, 746, 153), (153, 746, 933, 742), (154, 157, 158, 155), (155, 158, 560, 561), (157, 747, 748, 158), (158, 748, 932, 560), (154, 155, 159, 156), (156, 159, 655, 654), (155, 561, 562, 159), (159, 562, 921, 655), (154, 156, 160, 157), (157, 160, 746, 747), (156, 654, 653, 160), (160, 653, 933, 746), (161, 164, 165, 162), (162, 165, 749, 750), (164, 663, 662, 165), (165, 662, 936, 749), (161, 162, 166, 163), (163, 166, 569, 570), (162, 750, 751, 166), (166, 751, 935, 569), (161, 163, 167, 164), (164, 167, 664, 663), (163, 570, 571, 167), (167, 571, 925, 664), (168, 171, 172, 169), (169, 172, 752, 753), (171, 750, 749, 172), (172, 749, 936, 752), (168, 169, 173, 170), (170, 173, 757, 756), (169, 753, 754, 173), (173, 754, 932, 757), (168, 170, 174, 171), (171, 174, 751, 750), (170, 756, 755, 174), (174, 755, 935, 751), (175, 178, 179, 176), (176, 179, 650, 651), (178, 756, 757, 179), (179, 757, 932, 650), (175, 176, 180, 177), (177, 180, 661, 660), (176, 651, 652, 180), (180, 652, 920, 661), (175, 177, 181, 178), (178, 181, 755, 756), (177, 660, 659, 181), (181, 659, 935, 755), (182, 185, 186, 183), (183, 186, 758, 759), (185, 669, 668, 186), (186, 668, 938, 758), (182, 183, 187, 184), (184, 187, 575, 576), (183, 759, 760, 187), (187, 760, 937, 575), (182, 184, 188, 185), (185, 188, 670, 669), (184, 576, 577, 188), (188, 577, 923, 670), (189, 192, 193, 190), (190, 193, 761, 762), (192, 759, 758, 193), (193, 758, 938, 761), (189, 190, 194, 191), (191, 194, 766, 765), (190, 762, 763, 194), (194, 763, 934, 766), (189, 191, 195, 192), (192, 195, 760, 759), (191, 765, 764, 195), (195, 764, 937, 760), (196, 199, 200, 197), (197, 200, 656, 657), (199, 765, 766, 200), (200, 766, 934, 656), (196, 197, 201, 198), (198, 201, 667, 666), (197, 657, 658, 201), (201, 658, 922, 667), (196, 198, 202, 199), (199, 202, 764, 765), (198, 666, 665, 202), (202, 665, 937, 764), (203, 206, 207, 204), (204, 207, 767, 768), (206, 675, 674, 207), (207, 674, 940, 767), (203, 204, 208, 205), (205, 208, 581, 582), (204, 768, 769, 208), (208, 769, 939, 581), (203, 205, 209, 206), (206, 209, 676, 675), (205, 582, 583, 209), (209, 583, 924, 676), (210, 213, 214, 211), (211, 214, 770, 771), (213, 768, 767, 214), (214, 767, 940, 770), (210, 211, 215, 212), (212, 215, 775, 774), (211, 771, 772, 215), (215, 772, 938, 775), (210, 212, 216, 213), (213, 216, 769, 768), (212, 774, 773, 216), (216, 773, 939, 769), (217, 220, 221, 218), (218, 221, 668, 669), (220, 774, 775, 221), (221, 775, 938, 668), (217, 218, 222, 219), (219, 222, 673, 672), (218, 669, 670, 222), (222, 670, 923, 673), (217, 219, 223, 220), (220, 223, 773, 774), (219, 672, 671, 223), (223, 671, 939, 773), (224, 227, 228, 225), (225, 228, 776, 777), (227, 570, 569, 228), (228, 569, 935, 776), (224, 225, 229, 226), (226, 229, 587, 588), (225, 777, 778, 229), (229, 778, 941, 587), (224, 226, 230, 227), (227, 230, 571, 570), (226, 588, 589, 230), (230, 589, 925, 571), (231, 234, 235, 232), (232, 235, 779, 780), (234, 777, 776, 235), (235, 776, 935, 779), (231, 232, 236, 233), (233, 236, 784, 783), (232, 780, 781, 236), (236, 781, 940, 784), (231, 233, 237, 234), (234, 237, 778, 777), (233, 783, 782, 237), (237, 782, 941, 778), (238, 241, 242, 239), (239, 242, 674, 675), (241, 783, 784, 242), (242, 784, 940, 674), (238, 239, 243, 240), (240, 243, 679, 678), (239, 675, 676, 243), (243, 676, 924, 679), (238, 240, 244, 241), (241, 244, 782, 783), (240, 678, 677, 244), (244, 677, 941, 782), (245, 248, 249, 246), (246, 249, 785, 786), (248, 684, 683, 249), (249, 683, 943, 785), (245, 246, 250, 247), (247, 250, 590, 591), (246, 786, 787, 250), (250, 787, 942, 590), (245, 247, 251, 248), (248, 251, 685, 684), (247, 591, 592, 251), (251, 592, 930, 685), (252, 255, 256, 253), (253, 256, 788, 789), (255, 786, 785, 256), (256, 785, 943, 788), (252, 253, 257, 254), (254, 257, 793, 792), (253, 789, 790, 257), (257, 790, 936, 793), (252, 254, 258, 255), (255, 258, 787, 786), (254, 792, 791, 258), (258, 791, 942, 787), (259, 262, 263, 260), (260, 263, 662, 663), (262, 792, 793, 263), (263, 793, 936, 662), (259, 260, 264, 261), (261, 264, 682, 681), (260, 663, 664, 264), (264, 664, 925, 682), (259, 261, 265, 262), (262, 265, 791, 792), (261, 681, 680, 265), (265, 680, 942, 791), (266, 269, 270, 267), (267, 270, 794, 795), (269, 690, 689, 270), (270, 689, 945, 794), (266, 267, 271, 268), (268, 271, 596, 597), (267, 795, 796, 271), (271, 796, 944, 596), (266, 268, 272, 269), (269, 272, 691, 690), (268, 597, 598, 272), (272, 598, 926, 691), (273, 276, 277, 274), (274, 277, 797, 798), (276, 795, 794, 277), (277, 794, 945, 797), (273, 274, 278, 275), (275, 278, 802, 801), (274, 798, 799, 278), (278, 799, 933, 802), (273, 275, 279, 276), (276, 279, 796, 795), (275, 801, 800, 279), (279, 800, 944, 796), (280, 283, 284, 281), (281, 284, 653, 654), (283, 801, 802, 284), (284, 802, 933, 653), (280, 281, 285, 282), (282, 285, 688, 687), (281, 654, 655, 285), (285, 655, 921, 688), (280, 282, 286, 283), (283, 286, 800, 801), (282, 687, 686, 286), (286, 686, 944, 800), (287, 290, 291, 288), (288, 291, 803, 804), (290, 696, 695, 291), (291, 695, 947, 803), (287, 288, 292, 289), (289, 292, 602, 603), (288, 804, 805, 292), (292, 805, 946, 602), (287, 289, 293, 290), (290, 293, 697, 696), (289, 603, 604, 293), (293, 604, 927, 697), (294, 297, 298, 295), (295, 298, 806, 807), (297, 804, 803, 298), (298, 803, 947, 806), (294, 295, 299, 296), (296, 299, 811, 810), (295, 807, 808, 299), (299, 808, 937, 811), (294, 296, 300, 297), (297, 300, 805, 804), (296, 810, 809, 300), (300, 809, 946, 805), (301, 304, 305, 302), (302, 305, 665, 666), (304, 810, 811, 305), (305, 811, 937, 665), (301, 302, 306, 303), (303, 306, 694, 693), (302, 666, 667, 306), (306, 667, 922, 694), (301, 303, 307, 304), (304, 307, 809, 810), (303, 693, 692, 307), (307, 692, 946, 809), (308, 311, 312, 309), (309, 312, 812, 813), (311, 702, 701, 312), (312, 701, 949, 812), (308, 309, 313, 310), (310, 313, 608, 609), (309, 813, 814, 313), (313, 814, 948, 608), (308, 310, 314, 311), (311, 314, 703, 702), (310, 609, 610, 314), (314, 610, 928, 703), (315, 318, 319, 316), (316, 319, 815, 816), (318, 813, 812, 319), (319, 812, 949, 815), (315, 316, 320, 317), (317, 320, 820, 819), (316, 816, 817, 320), (320, 817, 939, 820), (315, 317, 321, 318), (318, 321, 814, 813), (317, 819, 818, 321), (321, 818, 948, 814), (322, 325, 326, 323), (323, 326, 671, 672), (325, 819, 820, 326), (326, 820, 939, 671), (322, 323, 327, 324), (324, 327, 700, 699), (323, 672, 673, 327), (327, 673, 923, 700), (322, 324, 328, 325), (325, 328, 818, 819), (324, 699, 698, 328), (328, 698, 948, 818), (329, 332, 333, 330), (330, 333, 821, 822), (332, 708, 707, 333), (333, 707, 951, 821), (329, 330, 334, 331), (331, 334, 614, 615), (330, 822, 823, 334), (334, 823, 950, 614), (329, 331, 335, 332), (332, 335, 709, 708), (331, 615, 616, 335), (335, 616, 929, 709), (336, 339, 340, 337), (337, 340, 824, 825), (339, 822, 821, 340), (340, 821, 951, 824), (336, 337, 341, 338), (338, 341, 829, 828), (337, 825, 826, 341), (341, 826, 941, 829), (336, 338, 342, 339), (339, 342, 823, 822), (338, 828, 827, 342), (342, 827, 950, 823), (343, 346, 347, 344), (344, 347, 677, 678), (346, 828, 829, 347), (347, 829, 941, 677), (343, 344, 348, 345), (345, 348, 706, 705), (344, 678, 679, 348), (348, 679, 924, 706), (343, 345, 349, 346), (346, 349, 827, 828), (345, 705, 704, 349), (349, 704, 950, 827), (350, 353, 354, 351), (351, 354, 830, 831), (353, 597, 596, 354), (354, 596, 944, 830), (350, 351, 355, 352), (352, 355, 620, 621), (351, 831, 832, 355), (355, 832, 952, 620), (350, 352, 356, 353), (353, 356, 598, 597), (352, 621, 622, 356), (356, 622, 926, 598), (357, 360, 361, 358), (358, 361, 833, 834), (360, 831, 830, 361), (361, 830, 944, 833), (357, 358, 362, 359), (359, 362, 838, 837), (358, 834, 835, 362), (362, 835, 943, 838), (357, 359, 363, 360), (360, 363, 832, 831), (359, 837, 836, 363), (363, 836, 952, 832), (364, 367, 368, 365), (365, 368, 683, 684), (367, 837, 838, 368), (368, 838, 943, 683), (364, 365, 369, 366), (366, 369, 712, 711), (365, 684, 685, 369), (369, 685, 930, 712), (364, 366, 370, 367), (367, 370, 836, 837), (366, 711, 710, 370), (370, 710, 952, 836), (371, 374, 375, 372), (372, 375, 839, 840), (374, 603, 602, 375), (375, 602, 946, 839), (371, 372, 376, 373), (373, 376, 623, 624), (372, 840, 841, 376), (376, 841, 953, 623), (371, 373, 377, 374), (374, 377, 604, 603), (373, 624, 625, 377), (377, 625, 927, 604), (378, 381, 382, 379), (379, 382, 842, 843), (381, 840, 839, 382), (382, 839, 946, 842), (378, 379, 383, 380), (380, 383, 847, 846), (379, 843, 844, 383), (383, 844, 945, 847), (378, 380, 384, 381), (381, 384, 841, 840), (380, 846, 845, 384), (384, 845, 953, 841), (385, 388, 389, 386), (386, 389, 689, 690), (388, 846, 847, 389), (389, 847, 945, 689), (385, 386, 390, 387), (387, 390, 715, 714), (386, 690, 691, 390), (390, 691, 926, 715), (385, 387, 391, 388), (388, 391, 845, 846), (387, 714, 713, 391), (391, 713, 953, 845), (392, 395, 396, 393), (393, 396, 848, 849), (395, 609, 608, 396), (396, 608, 948, 848), (392, 393, 397, 394), (394, 397, 626, 627), (393, 849, 850, 397), (397, 850, 954, 626), (392, 394, 398, 395), (395, 398, 610, 609), (394, 627, 628, 398), (398, 628, 928, 610), (399, 402, 403, 400), (400, 403, 851, 852), (402, 849, 848, 403), (403, 848, 948, 851), (399, 400, 404, 401), (401, 404, 856, 855), (400, 852, 853, 404), (404, 853, 947, 856), (399, 401, 405, 402), (402, 405, 850, 849), (401, 855, 854, 405), (405, 854, 954, 850), (406, 409, 410, 407), (407, 410, 695, 696), (409, 855, 856, 410), (410, 856, 947, 695), (406, 407, 411, 408), (408, 411, 718, 717), (407, 696, 697, 411), (411, 697, 927, 718), (406, 408, 412, 409), (409, 412, 854, 855), (408, 717, 716, 412), (412, 716, 954, 854), (413, 416, 417, 414), (414, 417, 857, 858), (416, 615, 614, 417), (417, 614, 950, 857), (413, 414, 418, 415), (415, 418, 629, 630), (414, 858, 859, 418), (418, 859, 955, 629), (413, 415, 419, 416), (416, 419, 616, 615), (415, 630, 631, 419), (419, 631, 929, 616), (420, 423, 424, 421), (421, 424, 860, 861), (423, 858, 857, 424), (424, 857, 950, 860), (420, 421, 425, 422), (422, 425, 865, 864), (421, 861, 862, 425), (425, 862, 949, 865), (420, 422, 426, 423), (423, 426, 859, 858), (422, 864, 863, 426), (426, 863, 955, 859), (427, 430, 431, 428), (428, 431, 701, 702), (430, 864, 865, 431), (431, 865, 949, 701), (427, 428, 432, 429), (429, 432, 721, 720), (428, 702, 703, 432), (432, 703, 928, 721), (427, 429, 433, 430), (430, 433, 863, 864), (429, 720, 719, 433), (433, 719, 955, 863), (434, 437, 438, 435), (435, 438, 866, 867), (437, 591, 590, 438), (438, 590, 942, 866), (434, 435, 439, 436), (436, 439, 632, 633), (435, 867, 868, 439), (439, 868, 956, 632), (434, 436, 440, 437), (437, 440, 592, 591), (436, 633, 634, 440), (440, 634, 930, 592), (441, 444, 445, 442), (442, 445, 869, 870), (444, 867, 866, 445), (445, 866, 942, 869), (441, 442, 446, 443), (443, 446, 874, 873), (442, 870, 871, 446), (446, 871, 951, 874), (441, 443, 447, 444), (444, 447, 868, 867), (443, 873, 872, 447), (447, 872, 956, 868), (448, 451, 452, 449), (449, 452, 707, 708), (451, 873, 874, 452), (452, 874, 951, 707), (448, 449, 453, 450), (450, 453, 724, 723), (449, 708, 709, 453), (453, 709, 929, 724), (448, 450, 454, 451), (451, 454, 872, 873), (450, 723, 722, 454), (454, 722, 956, 872), (455, 458, 459, 456), (456, 459, 875, 876), (458, 729, 728, 459), (459, 728, 958, 875), (455, 456, 460, 457), (457, 460, 635, 636), (456, 876, 877, 460), (460, 877, 957, 635), (455, 457, 461, 458), (458, 461, 730, 729), (457, 636, 637, 461), (461, 637, 931, 730), (462, 465, 466, 463), (463, 466, 878, 879), (465, 876, 875, 466), (466, 875, 958, 878), (462, 463, 467, 464), (464, 467, 883, 882), (463, 879, 880, 467), (467, 880, 952, 883), (462, 464, 468, 465), (465, 468, 877, 876), (464, 882, 881, 468), (468, 881, 957, 877), (469, 472, 473, 470), (470, 473, 710, 711), (472, 882, 883, 473), (473, 883, 952, 710), (469, 470, 474, 471), (471, 474, 727, 726), (470, 711, 712, 474), (474, 712, 930, 727), (469, 471, 475, 472), (472, 475, 881, 882), (471, 726, 725, 475), (475, 725, 957, 881), (476, 479, 480, 477), (477, 480, 884, 885), (479, 732, 731, 480), (480, 731, 959, 884), (476, 477, 481, 478), (478, 481, 728, 729), (477, 885, 886, 481), (481, 886, 958, 728), (476, 478, 482, 479), (479, 482, 733, 732), (478, 729, 730, 482), (482, 730, 931, 733), (483, 486, 487, 484), (484, 487, 887, 888), (486, 885, 884, 487), (487, 884, 959, 887), (483, 484, 488, 485), (485, 488, 892, 891), (484, 888, 889, 488), (488, 889, 953, 892), (483, 485, 489, 486), (486, 489, 886, 885), (485, 891, 890, 489), (489, 890, 958, 886), (490, 493, 494, 491), (491, 494, 713, 714), (493, 891, 892, 494), (494, 892, 953, 713), (490, 491, 495, 492), (492, 495, 640, 639), (491, 714, 715, 495), (495, 715, 926, 640), (490, 492, 496, 493), (493, 496, 890, 891), (492, 639, 638, 496), (496, 638, 958, 890), (497, 500, 501, 498), (498, 501, 893, 894), (500, 735, 734, 501), (501, 734, 960, 893), (497, 498, 502, 499), (499, 502, 731, 732), (498, 894, 895, 502), (502, 895, 959, 731), (497, 499, 503, 500), (500, 503, 736, 735), (499, 732, 733, 503), (503, 733, 931, 736), (504, 507, 508, 505), (505, 508, 896, 897), (507, 894, 893, 508), (508, 893, 960, 896), (504, 505, 509, 506), (506, 509, 901, 900), (505, 897, 898, 509), (509, 898, 954, 901), (504, 506, 510, 507), (507, 510, 895, 894), (506, 900, 899, 510), (510, 899, 959, 895), (511, 514, 515, 512), (512, 515, 716, 717), (514, 900, 901, 515), (515, 901, 954, 716), (511, 512, 516, 513), (513, 516, 643, 642), (512, 717, 718, 516), (516, 718, 927, 643), (511, 513, 517, 514), (514, 517, 899, 900), (513, 642, 641, 517), (517, 641, 959, 899), (518, 521, 522, 519), (519, 522, 902, 903), (521, 738, 737, 522), (522, 737, 961, 902), (518, 519, 523, 520), (520, 523, 734, 735), (519, 903, 904, 523), (523, 904, 960, 734), (518, 520, 524, 521), (521, 524, 739, 738), (520, 735, 736, 524), (524, 736, 931, 739), (525, 528, 529, 526), (526, 529, 905, 906), (528, 903, 902, 529), (529, 902, 961, 905), (525, 526, 530, 527), (527, 530, 910, 909), (526, 906, 907, 530), (530, 907, 955, 910), (525, 527, 531, 528), (528, 531, 904, 903), (527, 909, 908, 531), (531, 908, 960, 904), (532, 535, 536, 533), (533, 536, 719, 720), (535, 909, 910, 536), (536, 910, 955, 719), (532, 533, 537, 534), (534, 537, 646, 645), (533, 720, 721, 537), (537, 721, 928, 646), (532, 534, 538, 535), (535, 538, 908, 909), (534, 645, 644, 538), (538, 644, 960, 908), (539, 542, 543, 540), (540, 543, 911, 912), (542, 636, 635, 543), (543, 635, 957, 911), (539, 540, 544, 541), (541, 544, 737, 738), (540, 912, 913, 544), (544, 913, 961, 737), (539, 541, 545, 542), (542, 545, 637, 636), (541, 738, 739, 545), (545, 739, 931, 637), (546, 549, 550, 547), (547, 550, 914, 915), (549, 912, 911, 550), (550, 911, 957, 914), (546, 547, 551, 548), (548, 551, 919, 918), (547, 915, 916, 551), (551, 916, 956, 919), (546, 548, 552, 549), (549, 552, 913, 912), (548, 918, 917, 552), (552, 917, 961, 913), (553, 556, 557, 554), (554, 557, 722, 723), (556, 918, 919, 557), (557, 919, 956, 722), (553, 554, 558, 555), (555, 558, 649, 648), (554, 723, 724, 558), (558, 724, 929, 649), (553, 555, 559, 556), (556, 559, 917, 918), (555, 648, 647, 559), (559, 647, 961, 917)])
me_icosphere.polygons.foreach_set('use_smooth', [True] * 960)
me_icosphere.use_remesh_preserve_volume = False
me_icosphere.use_remesh_preserve_attributes = False
me_icosphere.use_mirror_vertex_groups = False
me_icosphere.update()

# ---- objects
ob_icosphere = bpy.data.objects.new('Icosphere', me_icosphere)
ob_lamp = bpy.data.objects.new('Lamp', light_lamp)
ob_camera = bpy.data.objects.new('Camera', cam_camera)

# ---- transforms, parenting, visibility, modifiers, constraints
ob_icosphere.location = (-0.5834, -0.3937, 0.4312)
ob_icosphere.rotation_euler = (-0.7356, 0.2148, -0.3676)
ob_icosphere.lineart.crease_threshold = 0.0
ob_lamp.location = (5.561, 2.284, 3.18)
ob_lamp.rotation_euler = (1.169, 0.6488, 1.772)
ob_lamp.lock_rotations_4d = False
ob_lamp.empty_display_type = 'ARROWS'
ob_lamp.color = (0.0, 0.0, 0.0, 0.0)
ob_lamp.lineart.crease_threshold = 0.0
ob_camera.location = (7.449, -4.815, 6.974)
ob_camera.rotation_euler = (0.7197, 0.6829, 0.3885)
ob_camera.lock_rotations_4d = False
ob_camera.empty_display_type = 'ARROWS'
ob_camera.color = (0.0, 0.0, 0.0, 0.0)
ob_camera.display_type = 'WIRE'
ob_camera.lineart.crease_threshold = 0.0

# ---- collection membership
col_collection_1.objects.link(ob_icosphere)
col_collection_1.objects.link(ob_lamp)
col_collection_1.objects.link(ob_camera)

# ---- scene / render settings (as saved in the file)
scene.camera = ob_camera
scene.frame_start = 1; scene.frame_end = 250; scene.frame_set(1)
scene.render.engine = 'BLENDER_EEVEE_NEXT'
scene.render.image_settings.color_mode = 'RGB'
scene.render.image_settings.compression = 90
scene.render.resolution_percentage = 50
scene.render.dither_intensity = 0.0
scene.render.bake_margin = 2
scene.cycles.use_denoising = False
scene.cycles.samples = 10
scene.cycles.sampling_pattern = 'TABULATED_SOBOL'
scene.cycles.light_sampling_threshold = 0.0
scene.cycles.use_adaptive_sampling = False
scene.cycles.use_light_tree = False
scene.cycles.blur_glossy = 0.0
scene.cycles.volume_bounces = 1
scene.cycles.pixel_filter_type = 'GAUSSIAN'
scene.cycles.sample_clamp_indirect = 0.0
scene.view_settings.view_transform = 'Standard'
bpy.context.view_layer.update()
